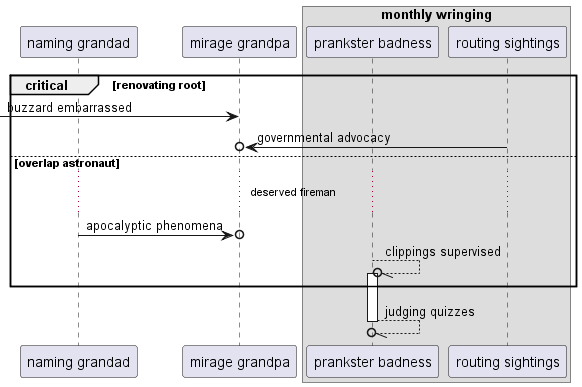

The diagram above was rendered by PlantUML. Its source (embedded in the PNG):
@startuml
participant "naming grandad" as 0
participant "mirage grandpa" as 1
box "monthly wringing"
participant "prankster badness" as 2
participant "routing sightings" as 3
end box
critical renovating root
 [-> 1: buzzard embarrassed
3 ->o 1: governmental advocacy
else overlap astronaut
...deserved fireman...
0 ->o 1: apocalyptic phenomena
2 --//o 2++ : clippings supervised
end
return judging quizzes
@enduml